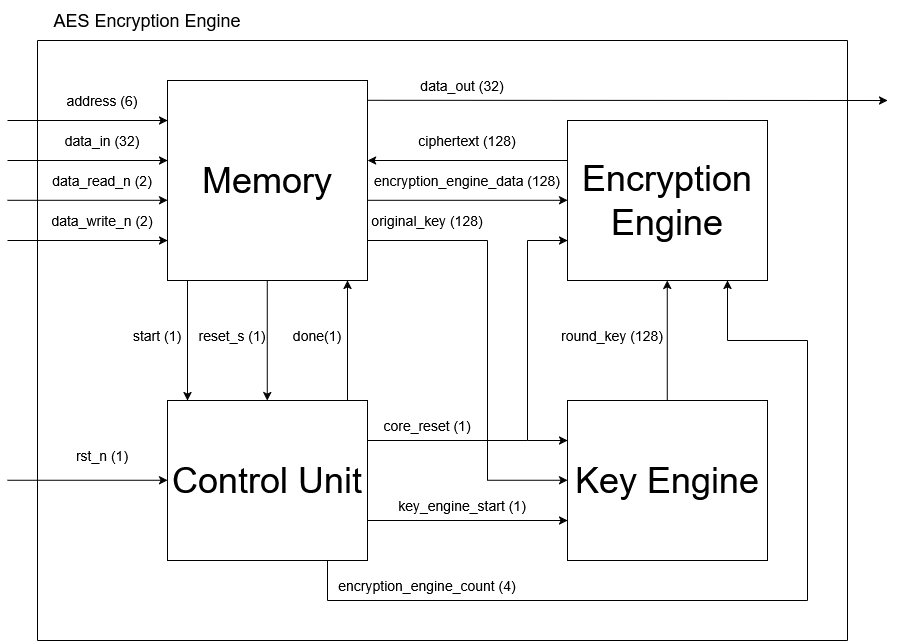

The diagram above was exported from draw.io. Its source (the exported page's mxGraphModel, read from the mxfile embedded in the PNG):
<mxGraphModel dx="974" dy="1065" grid="1" gridSize="10" guides="1" tooltips="1" connect="1" arrows="1" fold="1" page="1" pageScale="1" pageWidth="850" pageHeight="1100" math="0" shadow="0">
  <root>
    <mxCell id="0" />
    <mxCell id="1" parent="0" />
    <mxCell id="e207q7d6jzaZ5NU4o2f9-1" parent="1" style="whiteSpace=wrap;html=1;aspect=fixed;" value="&lt;font style=&quot;font-size: 36px;&quot;&gt;Memory&lt;/font&gt;" vertex="1">
      <mxGeometry height="200" width="200" x="360" y="320" as="geometry" />
    </mxCell>
    <mxCell id="e207q7d6jzaZ5NU4o2f9-2" edge="1" parent="1" style="endArrow=none;html=1;rounded=0;" value="">
      <mxGeometry height="50" relative="1" width="50" as="geometry">
        <mxPoint x="230" y="880" as="sourcePoint" />
        <mxPoint x="230" y="280" as="targetPoint" />
      </mxGeometry>
    </mxCell>
    <mxCell id="e207q7d6jzaZ5NU4o2f9-4" parent="1" style="text;html=1;whiteSpace=wrap;strokeColor=none;fillColor=none;align=center;verticalAlign=middle;rounded=0;autosize=1;resizable=0;rotation=0;" value="&lt;font style=&quot;font-size: 14px;&quot;&gt;address (6)&lt;/font&gt;" vertex="1">
      <mxGeometry height="30" width="90" x="250" y="325" as="geometry" />
    </mxCell>
    <mxCell id="e207q7d6jzaZ5NU4o2f9-7" parent="1" style="text;html=1;whiteSpace=wrap;strokeColor=none;fillColor=none;align=center;verticalAlign=middle;rounded=0;autosize=1;resizable=0;rotation=0;" value="&lt;font style=&quot;font-size: 14px;&quot;&gt;data_in (32)&lt;/font&gt;" vertex="1">
      <mxGeometry height="30" width="100" x="245" y="365" as="geometry" />
    </mxCell>
    <mxCell id="e207q7d6jzaZ5NU4o2f9-10" parent="1" style="text;html=1;whiteSpace=wrap;strokeColor=none;fillColor=none;align=center;verticalAlign=middle;rounded=0;autosize=1;resizable=0;rotation=0;" value="&lt;font style=&quot;font-size: 14px;&quot;&gt;data_read_n (2)&lt;/font&gt;" vertex="1">
      <mxGeometry height="30" width="120" x="235" y="405" as="geometry" />
    </mxCell>
    <mxCell id="e207q7d6jzaZ5NU4o2f9-11" parent="1" style="text;html=1;whiteSpace=wrap;strokeColor=none;fillColor=none;align=center;verticalAlign=middle;rounded=0;autosize=1;resizable=0;rotation=0;" value="&lt;font style=&quot;font-size: 14px;&quot;&gt;data_write_n (2)&lt;/font&gt;" vertex="1">
      <mxGeometry height="30" width="120" x="235" y="445" as="geometry" />
    </mxCell>
    <mxCell id="e207q7d6jzaZ5NU4o2f9-13" parent="1" style="rounded=0;whiteSpace=wrap;html=1;" value="&lt;font style=&quot;font-size: 36px;&quot;&gt;Control Unit&lt;/font&gt;" vertex="1">
      <mxGeometry height="160" width="200" x="360" y="640" as="geometry" />
    </mxCell>
    <mxCell id="2zurpq71GxNDwHxMAL4B-2" edge="1" parent="1" style="endArrow=classic;html=1;rounded=0;" value="">
      <mxGeometry height="50" relative="1" width="50" as="geometry">
        <mxPoint x="380" y="520" as="sourcePoint" />
        <mxPoint x="380" y="640" as="targetPoint" />
      </mxGeometry>
    </mxCell>
    <mxCell id="2zurpq71GxNDwHxMAL4B-3" edge="1" parent="1" style="endArrow=classic;html=1;rounded=0;" value="">
      <mxGeometry height="50" relative="1" width="50" as="geometry">
        <mxPoint x="540" y="640" as="sourcePoint" />
        <mxPoint x="540" y="520" as="targetPoint" />
      </mxGeometry>
    </mxCell>
    <mxCell id="2zurpq71GxNDwHxMAL4B-4" parent="1" style="text;html=1;whiteSpace=wrap;strokeColor=none;fillColor=none;align=center;verticalAlign=middle;rounded=0;autosize=1;resizable=0;" value="&lt;font style=&quot;font-size: 14px;&quot;&gt;start (1)&lt;/font&gt;" vertex="1">
      <mxGeometry height="30" width="70" x="315" y="560" as="geometry" />
    </mxCell>
    <mxCell id="2zurpq71GxNDwHxMAL4B-6" parent="1" style="text;html=1;whiteSpace=wrap;strokeColor=none;fillColor=none;align=center;verticalAlign=middle;rounded=0;autosize=1;resizable=0;rotation=0;" value="&lt;font style=&quot;font-size: 14px;&quot;&gt;rst_n (1)&lt;/font&gt;" vertex="1">
      <mxGeometry height="30" width="80" x="255" y="680" as="geometry" />
    </mxCell>
    <mxCell id="2zurpq71GxNDwHxMAL4B-7" edge="1" parent="1" style="endArrow=classic;html=1;rounded=0;" value="">
      <mxGeometry height="50" relative="1" width="50" as="geometry">
        <mxPoint x="459.76" y="520" as="sourcePoint" />
        <mxPoint x="459.76" y="640" as="targetPoint" />
      </mxGeometry>
    </mxCell>
    <mxCell id="2zurpq71GxNDwHxMAL4B-8" parent="1" style="text;html=1;whiteSpace=wrap;strokeColor=none;fillColor=none;align=center;verticalAlign=middle;rounded=0;autosize=1;resizable=0;" value="&lt;font style=&quot;font-size: 14px;&quot;&gt;reset_s (1)&lt;/font&gt;" vertex="1">
      <mxGeometry height="30" width="90" x="380" y="560" as="geometry" />
    </mxCell>
    <mxCell id="2zurpq71GxNDwHxMAL4B-9" parent="1" style="text;html=1;whiteSpace=wrap;strokeColor=none;fillColor=none;align=center;verticalAlign=middle;rounded=0;autosize=1;resizable=0;" value="&lt;font style=&quot;font-size: 14px;&quot;&gt;done(1)&lt;/font&gt;" vertex="1">
      <mxGeometry height="30" width="70" x="475" y="560" as="geometry" />
    </mxCell>
    <mxCell id="2zurpq71GxNDwHxMAL4B-10" parent="1" style="rounded=0;whiteSpace=wrap;html=1;" value="&lt;font style=&quot;font-size: 36px;&quot;&gt;Key Engine&lt;/font&gt;" vertex="1">
      <mxGeometry height="160" width="200" x="760" y="640" as="geometry" />
    </mxCell>
    <mxCell id="2zurpq71GxNDwHxMAL4B-11" parent="1" style="rounded=0;whiteSpace=wrap;html=1;" value="&lt;font style=&quot;font-size: 36px;&quot;&gt;Encryption Engine&lt;/font&gt;" vertex="1">
      <mxGeometry height="160" width="200" x="760" y="360" as="geometry" />
    </mxCell>
    <mxCell id="2zurpq71GxNDwHxMAL4B-12" edge="1" parent="1" style="endArrow=none;html=1;rounded=0;" value="">
      <mxGeometry height="50" relative="1" width="50" as="geometry">
        <mxPoint x="560" y="680" as="sourcePoint" />
        <mxPoint x="720" y="680" as="targetPoint" />
      </mxGeometry>
    </mxCell>
    <mxCell id="2zurpq71GxNDwHxMAL4B-13" edge="1" parent="1" style="endArrow=none;html=1;rounded=0;" value="">
      <mxGeometry height="50" relative="1" width="50" as="geometry">
        <mxPoint x="720" y="680" as="sourcePoint" />
        <mxPoint x="720" y="480" as="targetPoint" />
      </mxGeometry>
    </mxCell>
    <mxCell id="2zurpq71GxNDwHxMAL4B-15" parent="1" style="text;html=1;whiteSpace=wrap;strokeColor=none;fillColor=none;align=center;verticalAlign=middle;rounded=0;autosize=1;resizable=0;" value="&lt;font style=&quot;font-size: 14px;&quot;&gt;core_reset (1)&lt;/font&gt;" vertex="1">
      <mxGeometry height="30" width="110" x="565" y="650" as="geometry" />
    </mxCell>
    <mxCell id="2zurpq71GxNDwHxMAL4B-16" edge="1" parent="1" style="endArrow=none;html=1;rounded=0;" value="">
      <mxGeometry height="50" relative="1" width="50" as="geometry">
        <mxPoint x="560" y="480" as="sourcePoint" />
        <mxPoint x="680" y="480" as="targetPoint" />
      </mxGeometry>
    </mxCell>
    <mxCell id="2zurpq71GxNDwHxMAL4B-17" edge="1" parent="1" style="endArrow=none;html=1;rounded=0;" value="">
      <mxGeometry height="50" relative="1" width="50" as="geometry">
        <mxPoint x="680" y="720" as="sourcePoint" />
        <mxPoint x="680" y="480" as="targetPoint" />
      </mxGeometry>
    </mxCell>
    <mxCell id="2zurpq71GxNDwHxMAL4B-19" parent="1" style="text;html=1;whiteSpace=wrap;strokeColor=none;fillColor=none;align=center;verticalAlign=middle;rounded=0;autosize=1;resizable=0;" value="&lt;font style=&quot;font-size: 14px;&quot;&gt;original_key (128)&lt;/font&gt;" vertex="1">
      <mxGeometry height="30" width="130" x="555" y="445" as="geometry" />
    </mxCell>
    <mxCell id="2zurpq71GxNDwHxMAL4B-21" parent="1" style="text;html=1;whiteSpace=wrap;strokeColor=none;fillColor=none;align=center;verticalAlign=middle;rounded=0;autosize=1;resizable=0;" value="&lt;font style=&quot;font-size: 14px;&quot;&gt;key_engine_start (1)&lt;/font&gt;" vertex="1">
      <mxGeometry height="30" width="150" x="580" y="730" as="geometry" />
    </mxCell>
    <mxCell id="2zurpq71GxNDwHxMAL4B-23" edge="1" parent="1" style="endArrow=classic;html=1;rounded=0;" value="">
      <mxGeometry height="50" relative="1" width="50" as="geometry">
        <mxPoint x="859.76" y="640" as="sourcePoint" />
        <mxPoint x="859.76" y="520" as="targetPoint" />
      </mxGeometry>
    </mxCell>
    <mxCell id="2zurpq71GxNDwHxMAL4B-24" parent="1" style="text;html=1;whiteSpace=wrap;strokeColor=none;fillColor=none;align=center;verticalAlign=middle;rounded=0;autosize=1;resizable=0;" value="&lt;font style=&quot;font-size: 14px;&quot;&gt;round_key (128)&lt;/font&gt;" vertex="1">
      <mxGeometry height="30" width="130" x="740" y="560" as="geometry" />
    </mxCell>
    <mxCell id="2zurpq71GxNDwHxMAL4B-25" edge="1" parent="1" style="endArrow=none;html=1;rounded=0;" value="">
      <mxGeometry height="50" relative="1" width="50" as="geometry">
        <mxPoint x="520" y="840" as="sourcePoint" />
        <mxPoint x="1000" y="840" as="targetPoint" />
      </mxGeometry>
    </mxCell>
    <mxCell id="2zurpq71GxNDwHxMAL4B-26" edge="1" parent="1" style="endArrow=none;html=1;rounded=0;" value="">
      <mxGeometry height="50" relative="1" width="50" as="geometry">
        <mxPoint x="520" y="840" as="sourcePoint" />
        <mxPoint x="520" y="800" as="targetPoint" />
      </mxGeometry>
    </mxCell>
    <mxCell id="2zurpq71GxNDwHxMAL4B-27" edge="1" parent="1" style="endArrow=none;html=1;rounded=0;" value="">
      <mxGeometry height="50" relative="1" width="50" as="geometry">
        <mxPoint x="1000" y="580" as="sourcePoint" />
        <mxPoint x="1000" y="840" as="targetPoint" />
      </mxGeometry>
    </mxCell>
    <mxCell id="2zurpq71GxNDwHxMAL4B-28" edge="1" parent="1" style="endArrow=none;html=1;rounded=0;" value="">
      <mxGeometry height="50" relative="1" width="50" as="geometry">
        <mxPoint x="920" y="580" as="sourcePoint" />
        <mxPoint x="1000" y="580" as="targetPoint" />
      </mxGeometry>
    </mxCell>
    <mxCell id="2zurpq71GxNDwHxMAL4B-29" edge="1" parent="1" style="endArrow=classic;html=1;rounded=0;" value="">
      <mxGeometry height="50" relative="1" width="50" as="geometry">
        <mxPoint x="920" y="580" as="sourcePoint" />
        <mxPoint x="920" y="520" as="targetPoint" />
      </mxGeometry>
    </mxCell>
    <mxCell id="2zurpq71GxNDwHxMAL4B-30" parent="1" style="text;html=1;whiteSpace=wrap;strokeColor=none;fillColor=none;align=center;verticalAlign=middle;rounded=0;autosize=1;resizable=0;" value="&lt;font style=&quot;font-size: 14px;&quot;&gt;encryption_engine_count (4)&lt;/font&gt;" vertex="1">
      <mxGeometry height="30" width="200" x="520" y="810" as="geometry" />
    </mxCell>
    <mxCell id="2zurpq71GxNDwHxMAL4B-31" edge="1" parent="1" style="endArrow=classic;html=1;rounded=0;" value="">
      <mxGeometry height="50" relative="1" width="50" as="geometry">
        <mxPoint x="200" y="480" as="sourcePoint" />
        <mxPoint x="360" y="480" as="targetPoint" />
      </mxGeometry>
    </mxCell>
    <mxCell id="2zurpq71GxNDwHxMAL4B-32" edge="1" parent="1" style="endArrow=classic;html=1;rounded=0;" value="">
      <mxGeometry height="50" relative="1" width="50" as="geometry">
        <mxPoint x="200" y="439.8" as="sourcePoint" />
        <mxPoint x="360" y="439.8" as="targetPoint" />
      </mxGeometry>
    </mxCell>
    <mxCell id="2zurpq71GxNDwHxMAL4B-33" edge="1" parent="1" style="endArrow=classic;html=1;rounded=0;" value="">
      <mxGeometry height="50" relative="1" width="50" as="geometry">
        <mxPoint x="200" y="400" as="sourcePoint" />
        <mxPoint x="360" y="400" as="targetPoint" />
      </mxGeometry>
    </mxCell>
    <mxCell id="2zurpq71GxNDwHxMAL4B-34" edge="1" parent="1" style="endArrow=classic;html=1;rounded=0;" value="">
      <mxGeometry height="50" relative="1" width="50" as="geometry">
        <mxPoint x="200" y="360" as="sourcePoint" />
        <mxPoint x="360" y="360" as="targetPoint" />
      </mxGeometry>
    </mxCell>
    <mxCell id="2zurpq71GxNDwHxMAL4B-35" edge="1" parent="1" style="endArrow=classic;html=1;rounded=0;" value="">
      <mxGeometry height="50" relative="1" width="50" as="geometry">
        <mxPoint x="200" y="719.76" as="sourcePoint" />
        <mxPoint x="360" y="719.76" as="targetPoint" />
      </mxGeometry>
    </mxCell>
    <mxCell id="2zurpq71GxNDwHxMAL4B-36" edge="1" parent="1" style="endArrow=classic;html=1;rounded=0;" value="">
      <mxGeometry height="50" relative="1" width="50" as="geometry">
        <mxPoint x="680" y="719.76" as="sourcePoint" />
        <mxPoint x="760" y="719.76" as="targetPoint" />
      </mxGeometry>
    </mxCell>
    <mxCell id="2zurpq71GxNDwHxMAL4B-37" edge="1" parent="1" style="endArrow=classic;html=1;rounded=0;" value="">
      <mxGeometry height="50" relative="1" width="50" as="geometry">
        <mxPoint x="720" y="480.00000000000006" as="sourcePoint" />
        <mxPoint x="760" y="480.00000000000006" as="targetPoint" />
      </mxGeometry>
    </mxCell>
    <mxCell id="2zurpq71GxNDwHxMAL4B-38" edge="1" parent="1" style="endArrow=classic;html=1;rounded=0;" value="">
      <mxGeometry height="50" relative="1" width="50" as="geometry">
        <mxPoint x="560" y="760" as="sourcePoint" />
        <mxPoint x="760" y="760" as="targetPoint" />
      </mxGeometry>
    </mxCell>
    <mxCell id="2zurpq71GxNDwHxMAL4B-39" edge="1" parent="1" style="endArrow=classic;html=1;rounded=0;" value="">
      <mxGeometry height="50" relative="1" width="50" as="geometry">
        <mxPoint x="720" y="680" as="sourcePoint" />
        <mxPoint x="760" y="680" as="targetPoint" />
      </mxGeometry>
    </mxCell>
    <mxCell id="2zurpq71GxNDwHxMAL4B-40" edge="1" parent="1" style="endArrow=classic;html=1;rounded=0;" value="">
      <mxGeometry height="50" relative="1" width="50" as="geometry">
        <mxPoint x="560" y="439.8" as="sourcePoint" />
        <mxPoint x="760" y="439.8" as="targetPoint" />
      </mxGeometry>
    </mxCell>
    <mxCell id="2zurpq71GxNDwHxMAL4B-41" parent="1" style="text;html=1;whiteSpace=wrap;strokeColor=none;fillColor=none;align=center;verticalAlign=middle;rounded=0;autosize=1;resizable=0;" value="&lt;font style=&quot;font-size: 14px;&quot;&gt;encryption_engine_data (128)&lt;/font&gt;" vertex="1">
      <mxGeometry height="30" width="210" x="555" y="405" as="geometry" />
    </mxCell>
    <mxCell id="2zurpq71GxNDwHxMAL4B-42" edge="1" parent="1" source="2zurpq71GxNDwHxMAL4B-11" style="endArrow=classic;html=1;rounded=0;entryX=1.001;entryY=0.4;entryDx=0;entryDy=0;entryPerimeter=0;exitX=0;exitY=0.25;exitDx=0;exitDy=0;" target="e207q7d6jzaZ5NU4o2f9-1" value="">
      <mxGeometry height="50" relative="1" width="50" as="geometry">
        <mxPoint x="750" y="400" as="sourcePoint" />
        <mxPoint x="570" y="400" as="targetPoint" />
      </mxGeometry>
    </mxCell>
    <mxCell id="2zurpq71GxNDwHxMAL4B-43" parent="1" style="text;html=1;whiteSpace=wrap;strokeColor=none;fillColor=none;align=center;verticalAlign=middle;rounded=0;autosize=1;resizable=0;" value="&lt;font style=&quot;font-size: 14px;&quot;&gt;ciphertext (128)&lt;/font&gt;" vertex="1">
      <mxGeometry height="30" width="120" x="600" y="365" as="geometry" />
    </mxCell>
    <mxCell id="2zurpq71GxNDwHxMAL4B-45" edge="1" parent="1" style="endArrow=classic;html=1;rounded=0;exitX=0;exitY=0.25;exitDx=0;exitDy=0;" value="">
      <mxGeometry height="50" relative="1" width="50" as="geometry">
        <mxPoint x="560" y="339.8" as="sourcePoint" />
        <mxPoint x="1080" y="340" as="targetPoint" />
      </mxGeometry>
    </mxCell>
    <mxCell id="2zurpq71GxNDwHxMAL4B-46" edge="1" parent="1" style="endArrow=none;html=1;rounded=0;" value="">
      <mxGeometry height="50" relative="1" width="50" as="geometry">
        <mxPoint x="230" y="880" as="sourcePoint" />
        <mxPoint x="1040" y="880" as="targetPoint" />
      </mxGeometry>
    </mxCell>
    <mxCell id="2zurpq71GxNDwHxMAL4B-47" edge="1" parent="1" style="endArrow=none;html=1;rounded=0;" value="">
      <mxGeometry height="50" relative="1" width="50" as="geometry">
        <mxPoint x="1040" y="880" as="sourcePoint" />
        <mxPoint x="1040" y="280" as="targetPoint" />
      </mxGeometry>
    </mxCell>
    <mxCell id="2zurpq71GxNDwHxMAL4B-49" edge="1" parent="1" style="endArrow=none;html=1;rounded=0;" value="">
      <mxGeometry height="50" relative="1" width="50" as="geometry">
        <mxPoint x="230" y="280" as="sourcePoint" />
        <mxPoint x="1040" y="280" as="targetPoint" />
      </mxGeometry>
    </mxCell>
    <mxCell id="2zurpq71GxNDwHxMAL4B-50" parent="1" style="text;html=1;whiteSpace=wrap;strokeColor=none;fillColor=none;align=center;verticalAlign=middle;rounded=0;autosize=1;resizable=0;" value="&lt;font style=&quot;font-size: 14px;&quot;&gt;data_out (32)&lt;/font&gt;" vertex="1">
      <mxGeometry height="30" width="110" x="600" y="310" as="geometry" />
    </mxCell>
    <mxCell id="2zurpq71GxNDwHxMAL4B-52" parent="1" style="text;html=1;whiteSpace=wrap;strokeColor=none;fillColor=none;align=center;verticalAlign=middle;rounded=0;autosize=1;resizable=0;" value="&lt;font style=&quot;font-size: 18px;&quot;&gt;AES Encryption Engine&lt;/font&gt;" vertex="1">
      <mxGeometry height="40" width="210" x="235" y="240" as="geometry" />
    </mxCell>
  </root>
</mxGraphModel>